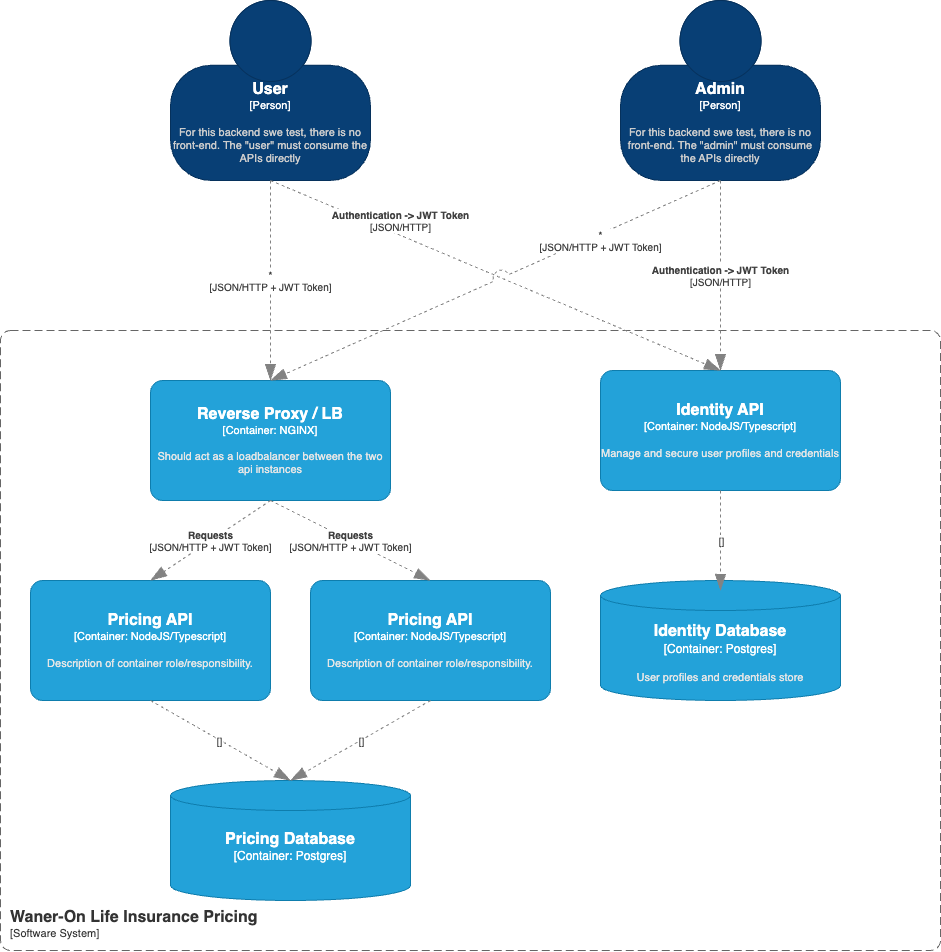

The diagram above was exported from draw.io. Its source (the exported page's mxGraphModel, read from the mxfile embedded in the PNG):
<mxGraphModel dx="1369" dy="1374" grid="1" gridSize="10" guides="1" tooltips="1" connect="1" arrows="1" fold="1" page="1" pageScale="1" pageWidth="850" pageHeight="1100" math="0" shadow="0">
  <root>
    <mxCell id="0" />
    <mxCell id="1" parent="0" />
    <object placeholders="1" c4Name="User" c4Type="Person" c4Description="For this backend swe test, there is no front-end. The &quot;user&quot; must consume the APIs directly" label="&lt;font style=&quot;font-size: 16px&quot;&gt;&lt;b&gt;%c4Name%&lt;/b&gt;&lt;/font&gt;&lt;div&gt;[%c4Type%]&lt;/div&gt;&lt;br&gt;&lt;div&gt;&lt;font style=&quot;font-size: 11px&quot;&gt;&lt;font color=&quot;#cccccc&quot;&gt;%c4Description%&lt;/font&gt;&lt;/div&gt;" id="vYdiHCVnw8ooB2hvrA52-1">
      <mxCell style="html=1;fontSize=11;dashed=0;whiteSpace=wrap;fillColor=#083F75;strokeColor=#06315C;fontColor=#ffffff;shape=mxgraph.c4.person2;align=center;metaEdit=1;points=[[0.5,0,0],[1,0.5,0],[1,0.75,0],[0.75,1,0],[0.5,1,0],[0.25,1,0],[0,0.75,0],[0,0.5,0]];resizable=0;" parent="1" vertex="1">
        <mxGeometry x="260" y="60" width="200" height="180" as="geometry" />
      </mxCell>
    </object>
    <object placeholders="1" c4Type="Relationship" c4Technology="JSON/HTTP + JWT Token" c4Description="*" label="&lt;div style=&quot;text-align: left&quot;&gt;&lt;div style=&quot;text-align: center&quot;&gt;&lt;b&gt;%c4Description%&lt;/b&gt;&lt;/div&gt;&lt;div style=&quot;text-align: center&quot;&gt;[%c4Technology%]&lt;/div&gt;&lt;/div&gt;" id="vYdiHCVnw8ooB2hvrA52-5">
      <mxCell style="endArrow=blockThin;html=1;fontSize=10;fontColor=#404040;strokeWidth=1;endFill=1;strokeColor=#828282;elbow=vertical;metaEdit=1;endSize=14;startSize=14;jumpStyle=arc;jumpSize=16;rounded=0;edgeStyle=orthogonalEdgeStyle;exitX=0.5;exitY=1;exitDx=0;exitDy=0;exitPerimeter=0;dashed=1;entryX=0.5;entryY=0;entryDx=0;entryDy=0;entryPerimeter=0;" parent="1" source="vYdiHCVnw8ooB2hvrA52-1" target="vYdiHCVnw8ooB2hvrA52-7" edge="1">
        <mxGeometry width="240" relative="1" as="geometry">
          <mxPoint x="370" y="290" as="sourcePoint" />
          <mxPoint x="360" y="340" as="targetPoint" />
        </mxGeometry>
      </mxCell>
    </object>
    <object placeholders="1" c4Name="Waner-On Life Insurance Pricing" c4Type="SystemScopeBoundary" c4Application="Software System" label="&lt;font style=&quot;font-size: 16px&quot;&gt;&lt;b&gt;&lt;div style=&quot;text-align: left&quot;&gt;%c4Name%&lt;/div&gt;&lt;/b&gt;&lt;/font&gt;&lt;div style=&quot;text-align: left&quot;&gt;[%c4Application%]&lt;/div&gt;" id="vYdiHCVnw8ooB2hvrA52-6">
      <mxCell style="rounded=1;fontSize=11;whiteSpace=wrap;html=1;dashed=1;arcSize=20;fillColor=none;strokeColor=#666666;fontColor=#333333;labelBackgroundColor=none;align=left;verticalAlign=bottom;labelBorderColor=none;spacingTop=0;spacing=10;dashPattern=8 4;metaEdit=1;rotatable=0;perimeter=rectanglePerimeter;noLabel=0;labelPadding=0;allowArrows=0;connectable=0;expand=0;recursiveResize=0;editable=1;pointerEvents=0;absoluteArcSize=1;points=[[0.25,0,0],[0.5,0,0],[0.75,0,0],[1,0.25,0],[1,0.5,0],[1,0.75,0],[0.75,1,0],[0.5,1,0],[0.25,1,0],[0,0.75,0],[0,0.5,0],[0,0.25,0]];" parent="1" vertex="1">
        <mxGeometry x="90" y="390" width="940" height="620" as="geometry" />
      </mxCell>
    </object>
    <object placeholders="1" c4Name="Reverse Proxy / LB" c4Type="Container" c4Technology="NGINX" c4Description="Should act as a loadbalancer between the two api instances" label="&lt;font style=&quot;font-size: 16px&quot;&gt;&lt;b&gt;%c4Name%&lt;/b&gt;&lt;/font&gt;&lt;div&gt;[%c4Type%: %c4Technology%]&lt;/div&gt;&lt;br&gt;&lt;div&gt;&lt;font style=&quot;font-size: 11px&quot;&gt;&lt;font color=&quot;#E6E6E6&quot;&gt;%c4Description%&lt;/font&gt;&lt;/div&gt;" id="vYdiHCVnw8ooB2hvrA52-7">
      <mxCell style="rounded=1;whiteSpace=wrap;html=1;fontSize=11;labelBackgroundColor=none;fillColor=#23A2D9;fontColor=#ffffff;align=center;arcSize=10;strokeColor=#0E7DAD;metaEdit=1;resizable=0;points=[[0.25,0,0],[0.5,0,0],[0.75,0,0],[1,0.25,0],[1,0.5,0],[1,0.75,0],[0.75,1,0],[0.5,1,0],[0.25,1,0],[0,0.75,0],[0,0.5,0],[0,0.25,0]];" parent="1" vertex="1">
        <mxGeometry x="240" y="440" width="240" height="120" as="geometry" />
      </mxCell>
    </object>
    <object placeholders="1" c4Name="Identity API" c4Type="Container" c4Technology="NodeJS/Typescript" c4Description="Manage and secure user profiles and credentials" label="&lt;font style=&quot;font-size: 16px&quot;&gt;&lt;b&gt;%c4Name%&lt;/b&gt;&lt;/font&gt;&lt;div&gt;[%c4Type%: %c4Technology%]&lt;/div&gt;&lt;br&gt;&lt;div&gt;&lt;font style=&quot;font-size: 11px&quot;&gt;&lt;font color=&quot;#E6E6E6&quot;&gt;%c4Description%&lt;/font&gt;&lt;/div&gt;" id="vYdiHCVnw8ooB2hvrA52-8">
      <mxCell style="rounded=1;whiteSpace=wrap;html=1;fontSize=11;labelBackgroundColor=none;fillColor=#23A2D9;fontColor=#ffffff;align=center;arcSize=10;strokeColor=#0E7DAD;metaEdit=1;resizable=0;points=[[0.25,0,0],[0.5,0,0],[0.75,0,0],[1,0.25,0],[1,0.5,0],[1,0.75,0],[0.75,1,0],[0.5,1,0],[0.25,1,0],[0,0.75,0],[0,0.5,0],[0,0.25,0]];" parent="1" vertex="1">
        <mxGeometry x="690" y="430" width="240" height="120" as="geometry" />
      </mxCell>
    </object>
    <object placeholders="1" c4Type="Relationship" c4Technology="JSON/HTTP" c4Description="Authentication -&gt; JWT Token" label="&lt;div style=&quot;text-align: left&quot;&gt;&lt;div style=&quot;text-align: center&quot;&gt;&lt;b&gt;%c4Description%&lt;/b&gt;&lt;/div&gt;&lt;div style=&quot;text-align: center&quot;&gt;[%c4Technology%]&lt;/div&gt;&lt;/div&gt;" id="vYdiHCVnw8ooB2hvrA52-9">
      <mxCell style="endArrow=blockThin;html=1;fontSize=10;fontColor=#404040;strokeWidth=1;endFill=1;strokeColor=#828282;elbow=vertical;metaEdit=1;endSize=14;startSize=14;jumpStyle=arc;jumpSize=16;rounded=0;exitX=0.5;exitY=1;exitDx=0;exitDy=0;exitPerimeter=0;dashed=1;entryX=0.5;entryY=0;entryDx=0;entryDy=0;entryPerimeter=0;" parent="1" source="vYdiHCVnw8ooB2hvrA52-1" target="vYdiHCVnw8ooB2hvrA52-8" edge="1">
        <mxGeometry x="-0.4459" y="14" width="240" relative="1" as="geometry">
          <mxPoint x="580" y="230" as="sourcePoint" />
          <mxPoint x="580" y="430" as="targetPoint" />
          <mxPoint as="offset" />
        </mxGeometry>
      </mxCell>
    </object>
    <object placeholders="1" c4Name="Pricing API" c4Type="Container" c4Technology="NodeJS/Typescript" c4Description="Description of container role/responsibility." label="&lt;font style=&quot;font-size: 16px&quot;&gt;&lt;b&gt;%c4Name%&lt;/b&gt;&lt;/font&gt;&lt;div&gt;[%c4Type%: %c4Technology%]&lt;/div&gt;&lt;br&gt;&lt;div&gt;&lt;font style=&quot;font-size: 11px&quot;&gt;&lt;font color=&quot;#E6E6E6&quot;&gt;%c4Description%&lt;/font&gt;&lt;/div&gt;" id="vYdiHCVnw8ooB2hvrA52-10">
      <mxCell style="rounded=1;whiteSpace=wrap;html=1;fontSize=11;labelBackgroundColor=none;fillColor=#23A2D9;fontColor=#ffffff;align=center;arcSize=10;strokeColor=#0E7DAD;metaEdit=1;resizable=0;points=[[0.25,0,0],[0.5,0,0],[0.75,0,0],[1,0.25,0],[1,0.5,0],[1,0.75,0],[0.75,1,0],[0.5,1,0],[0.25,1,0],[0,0.75,0],[0,0.5,0],[0,0.25,0]];" parent="1" vertex="1">
        <mxGeometry x="120" y="640" width="240" height="120" as="geometry" />
      </mxCell>
    </object>
    <object placeholders="1" c4Name="Pricing API" c4Type="Container" c4Technology="NodeJS/Typescript" c4Description="Description of container role/responsibility." label="&lt;font style=&quot;font-size: 16px&quot;&gt;&lt;b&gt;%c4Name%&lt;/b&gt;&lt;/font&gt;&lt;div&gt;[%c4Type%: %c4Technology%]&lt;/div&gt;&lt;br&gt;&lt;div&gt;&lt;font style=&quot;font-size: 11px&quot;&gt;&lt;font color=&quot;#E6E6E6&quot;&gt;%c4Description%&lt;/font&gt;&lt;/div&gt;" id="vYdiHCVnw8ooB2hvrA52-11">
      <mxCell style="rounded=1;whiteSpace=wrap;html=1;fontSize=11;labelBackgroundColor=none;fillColor=#23A2D9;fontColor=#ffffff;align=center;arcSize=10;strokeColor=#0E7DAD;metaEdit=1;resizable=0;points=[[0.25,0,0],[0.5,0,0],[0.75,0,0],[1,0.25,0],[1,0.5,0],[1,0.75,0],[0.75,1,0],[0.5,1,0],[0.25,1,0],[0,0.75,0],[0,0.5,0],[0,0.25,0]];" parent="1" vertex="1">
        <mxGeometry x="400" y="640" width="240" height="120" as="geometry" />
      </mxCell>
    </object>
    <object placeholders="1" c4Type="Relationship" c4Technology="JSON/HTTP + JWT Token" c4Description="Requests" label="&lt;div style=&quot;text-align: left&quot;&gt;&lt;div style=&quot;text-align: center&quot;&gt;&lt;b&gt;%c4Description%&lt;/b&gt;&lt;/div&gt;&lt;div style=&quot;text-align: center&quot;&gt;[%c4Technology%]&lt;/div&gt;&lt;/div&gt;" id="vYdiHCVnw8ooB2hvrA52-12">
      <mxCell style="endArrow=blockThin;html=1;fontSize=10;fontColor=#404040;strokeWidth=1;endFill=1;strokeColor=#828282;elbow=vertical;metaEdit=1;endSize=14;startSize=14;jumpStyle=arc;jumpSize=16;rounded=0;exitX=0.5;exitY=1;exitDx=0;exitDy=0;exitPerimeter=0;dashed=1;entryX=0.5;entryY=0;entryDx=0;entryDy=0;entryPerimeter=0;" parent="1" source="vYdiHCVnw8ooB2hvrA52-7" target="vYdiHCVnw8ooB2hvrA52-10" edge="1">
        <mxGeometry x="0.0003" width="240" relative="1" as="geometry">
          <mxPoint x="420" y="250" as="sourcePoint" />
          <mxPoint x="750" y="450" as="targetPoint" />
          <mxPoint as="offset" />
        </mxGeometry>
      </mxCell>
    </object>
    <object placeholders="1" c4Type="Relationship" c4Technology="JSON/HTTP + JWT Token" c4Description="Requests" label="&lt;div style=&quot;text-align: left&quot;&gt;&lt;div style=&quot;text-align: center&quot;&gt;&lt;b&gt;%c4Description%&lt;/b&gt;&lt;/div&gt;&lt;div style=&quot;text-align: center&quot;&gt;[%c4Technology%]&lt;/div&gt;&lt;/div&gt;" id="vYdiHCVnw8ooB2hvrA52-13">
      <mxCell style="endArrow=blockThin;html=1;fontSize=10;fontColor=#404040;strokeWidth=1;endFill=1;strokeColor=#828282;elbow=vertical;metaEdit=1;endSize=14;startSize=14;jumpStyle=arc;jumpSize=16;rounded=0;exitX=0.5;exitY=1;exitDx=0;exitDy=0;exitPerimeter=0;dashed=1;entryX=0.5;entryY=0;entryDx=0;entryDy=0;entryPerimeter=0;" parent="1" source="vYdiHCVnw8ooB2hvrA52-7" target="vYdiHCVnw8ooB2hvrA52-11" edge="1">
        <mxGeometry x="0.0003" width="240" relative="1" as="geometry">
          <mxPoint x="370" y="570" as="sourcePoint" />
          <mxPoint x="250" y="650" as="targetPoint" />
          <mxPoint as="offset" />
        </mxGeometry>
      </mxCell>
    </object>
    <object placeholders="1" c4Type="Identity Database" c4Container="Container" c4Technology="Postgres" c4Description="User profiles and credentials store" label="&lt;font style=&quot;font-size: 16px&quot;&gt;&lt;b&gt;%c4Type%&lt;/b&gt;&lt;/font&gt;&lt;div&gt;[%c4Container%:&amp;nbsp;%c4Technology%]&lt;/div&gt;&lt;br&gt;&lt;div&gt;&lt;font style=&quot;font-size: 11px&quot;&gt;&lt;font color=&quot;#E6E6E6&quot;&gt;%c4Description%&lt;/font&gt;&lt;/div&gt;" id="vYdiHCVnw8ooB2hvrA52-15">
      <mxCell style="shape=cylinder3;size=15;whiteSpace=wrap;html=1;boundedLbl=1;rounded=0;labelBackgroundColor=none;fillColor=#23A2D9;fontSize=12;fontColor=#ffffff;align=center;strokeColor=#0E7DAD;metaEdit=1;points=[[0.5,0,0],[1,0.25,0],[1,0.5,0],[1,0.75,0],[0.5,1,0],[0,0.75,0],[0,0.5,0],[0,0.25,0]];resizable=0;" parent="1" vertex="1">
        <mxGeometry x="690" y="640" width="240" height="120" as="geometry" />
      </mxCell>
    </object>
    <object placeholders="1" c4Type="Relationship" c4Technology="" c4Description="" label="&lt;div style=&quot;text-align: left&quot;&gt;&lt;div style=&quot;text-align: center&quot;&gt;&lt;b&gt;%c4Description%&lt;/b&gt;&lt;/div&gt;&lt;div style=&quot;text-align: center&quot;&gt;[%c4Technology%]&lt;/div&gt;&lt;/div&gt;" id="vYdiHCVnw8ooB2hvrA52-16">
      <mxCell style="endArrow=blockThin;html=1;fontSize=10;fontColor=#404040;strokeWidth=1;endFill=1;strokeColor=#828282;elbow=vertical;metaEdit=1;endSize=14;startSize=14;jumpStyle=arc;jumpSize=16;rounded=0;edgeStyle=orthogonalEdgeStyle;exitX=0.5;exitY=1;exitDx=0;exitDy=0;exitPerimeter=0;dashed=1;" parent="1" source="vYdiHCVnw8ooB2hvrA52-8" edge="1">
        <mxGeometry width="240" relative="1" as="geometry">
          <mxPoint x="950" y="660" as="sourcePoint" />
          <mxPoint x="810" y="650" as="targetPoint" />
        </mxGeometry>
      </mxCell>
    </object>
    <object placeholders="1" c4Type="Pricing Database" c4Container="Container" c4Technology="Postgres" c4Description="" label="&lt;font style=&quot;font-size: 16px&quot;&gt;&lt;b&gt;%c4Type%&lt;/b&gt;&lt;/font&gt;&lt;div&gt;[%c4Container%:&amp;nbsp;%c4Technology%]&lt;/div&gt;&lt;br&gt;&lt;div&gt;&lt;font style=&quot;font-size: 11px&quot;&gt;&lt;font color=&quot;#E6E6E6&quot;&gt;%c4Description%&lt;/font&gt;&lt;/div&gt;" id="lW7eWvtBg3EY8Iu_0fr4-1">
      <mxCell style="shape=cylinder3;size=15;whiteSpace=wrap;html=1;boundedLbl=1;rounded=0;labelBackgroundColor=none;fillColor=#23A2D9;fontSize=12;fontColor=#ffffff;align=center;strokeColor=#0E7DAD;metaEdit=1;points=[[0.5,0,0],[1,0.25,0],[1,0.5,0],[1,0.75,0],[0.5,1,0],[0,0.75,0],[0,0.5,0],[0,0.25,0]];resizable=0;" parent="1" vertex="1">
        <mxGeometry x="260" y="840" width="240" height="120" as="geometry" />
      </mxCell>
    </object>
    <object placeholders="1" c4Type="Relationship" c4Technology="" c4Description="" label="&lt;div style=&quot;text-align: left&quot;&gt;&lt;div style=&quot;text-align: center&quot;&gt;&lt;b&gt;%c4Description%&lt;/b&gt;&lt;/div&gt;&lt;div style=&quot;text-align: center&quot;&gt;[%c4Technology%]&lt;/div&gt;&lt;/div&gt;" id="lW7eWvtBg3EY8Iu_0fr4-2">
      <mxCell style="endArrow=blockThin;html=1;fontSize=10;fontColor=#404040;strokeWidth=1;endFill=1;strokeColor=#828282;elbow=vertical;metaEdit=1;endSize=14;startSize=14;jumpStyle=arc;jumpSize=16;rounded=0;exitX=0.5;exitY=1;exitDx=0;exitDy=0;exitPerimeter=0;dashed=1;entryX=0.5;entryY=0;entryDx=0;entryDy=0;entryPerimeter=0;" parent="1" source="vYdiHCVnw8ooB2hvrA52-11" target="lW7eWvtBg3EY8Iu_0fr4-1" edge="1">
        <mxGeometry width="240" relative="1" as="geometry">
          <mxPoint x="630" y="760" as="sourcePoint" />
          <mxPoint x="630" y="860" as="targetPoint" />
          <mxPoint as="offset" />
        </mxGeometry>
      </mxCell>
    </object>
    <object placeholders="1" c4Type="Relationship" c4Technology="" c4Description="" label="&lt;div style=&quot;text-align: left&quot;&gt;&lt;div style=&quot;text-align: center&quot;&gt;&lt;b&gt;%c4Description%&lt;/b&gt;&lt;/div&gt;&lt;div style=&quot;text-align: center&quot;&gt;[%c4Technology%]&lt;/div&gt;&lt;/div&gt;" id="lW7eWvtBg3EY8Iu_0fr4-4">
      <mxCell style="endArrow=blockThin;html=1;fontSize=10;fontColor=#404040;strokeWidth=1;endFill=1;strokeColor=#828282;elbow=vertical;metaEdit=1;endSize=14;startSize=14;jumpStyle=arc;jumpSize=16;rounded=0;exitX=0.5;exitY=1;exitDx=0;exitDy=0;exitPerimeter=0;dashed=1;entryX=0.5;entryY=0;entryDx=0;entryDy=0;entryPerimeter=0;" parent="1" source="vYdiHCVnw8ooB2hvrA52-10" target="lW7eWvtBg3EY8Iu_0fr4-1" edge="1">
        <mxGeometry width="240" relative="1" as="geometry">
          <mxPoint x="530" y="770" as="sourcePoint" />
          <mxPoint x="390" y="840" as="targetPoint" />
          <mxPoint as="offset" />
        </mxGeometry>
      </mxCell>
    </object>
    <object placeholders="1" c4Name="Admin" c4Type="Person" c4Description="For this backend swe test, there is no front-end. The &quot;admin&quot; must consume the APIs directly" label="&lt;font style=&quot;font-size: 16px&quot;&gt;&lt;b&gt;%c4Name%&lt;/b&gt;&lt;/font&gt;&lt;div&gt;[%c4Type%]&lt;/div&gt;&lt;br&gt;&lt;div&gt;&lt;font style=&quot;font-size: 11px&quot;&gt;&lt;font color=&quot;#cccccc&quot;&gt;%c4Description%&lt;/font&gt;&lt;/div&gt;" id="lW7eWvtBg3EY8Iu_0fr4-5">
      <mxCell style="html=1;fontSize=11;dashed=0;whiteSpace=wrap;fillColor=#083F75;strokeColor=#06315C;fontColor=#ffffff;shape=mxgraph.c4.person2;align=center;metaEdit=1;points=[[0.5,0,0],[1,0.5,0],[1,0.75,0],[0.75,1,0],[0.5,1,0],[0.25,1,0],[0,0.75,0],[0,0.5,0]];resizable=0;" parent="1" vertex="1">
        <mxGeometry x="710" y="60" width="200" height="180" as="geometry" />
      </mxCell>
    </object>
    <object placeholders="1" c4Type="Relationship" c4Technology="JSON/HTTP + JWT Token" c4Description="*" label="&lt;div style=&quot;text-align: left&quot;&gt;&lt;div style=&quot;text-align: center&quot;&gt;&lt;b&gt;%c4Description%&lt;/b&gt;&lt;/div&gt;&lt;div style=&quot;text-align: center&quot;&gt;[%c4Technology%]&lt;/div&gt;&lt;/div&gt;" id="lW7eWvtBg3EY8Iu_0fr4-6">
      <mxCell style="endArrow=blockThin;html=1;fontSize=10;fontColor=#404040;strokeWidth=1;endFill=1;strokeColor=#828282;elbow=vertical;metaEdit=1;endSize=14;startSize=14;jumpStyle=arc;jumpSize=16;rounded=0;exitX=0.5;exitY=1;exitDx=0;exitDy=0;exitPerimeter=0;dashed=1;" parent="1" source="lW7eWvtBg3EY8Iu_0fr4-5" edge="1">
        <mxGeometry x="-0.4557" y="6" width="240" relative="1" as="geometry">
          <mxPoint x="750" y="300" as="sourcePoint" />
          <mxPoint x="360" y="440" as="targetPoint" />
          <mxPoint as="offset" />
        </mxGeometry>
      </mxCell>
    </object>
    <object placeholders="1" c4Type="Relationship" c4Technology="JSON/HTTP" c4Description="Authentication -&gt; JWT Token" label="&lt;div style=&quot;text-align: left&quot;&gt;&lt;div style=&quot;text-align: center&quot;&gt;&lt;b&gt;%c4Description%&lt;/b&gt;&lt;/div&gt;&lt;div style=&quot;text-align: center&quot;&gt;[%c4Technology%]&lt;/div&gt;&lt;/div&gt;" id="lW7eWvtBg3EY8Iu_0fr4-7">
      <mxCell style="endArrow=blockThin;html=1;fontSize=10;fontColor=#404040;strokeWidth=1;endFill=1;strokeColor=#828282;elbow=vertical;metaEdit=1;endSize=14;startSize=14;jumpStyle=arc;jumpSize=16;rounded=0;exitX=0.5;exitY=1;exitDx=0;exitDy=0;exitPerimeter=0;dashed=1;entryX=0.5;entryY=0;entryDx=0;entryDy=0;entryPerimeter=0;" parent="1" source="lW7eWvtBg3EY8Iu_0fr4-5" target="vYdiHCVnw8ooB2hvrA52-8" edge="1">
        <mxGeometry x="0.0003" width="240" relative="1" as="geometry">
          <mxPoint x="960" y="240" as="sourcePoint" />
          <mxPoint x="1190" y="440" as="targetPoint" />
          <mxPoint as="offset" />
        </mxGeometry>
      </mxCell>
    </object>
  </root>
</mxGraphModel>